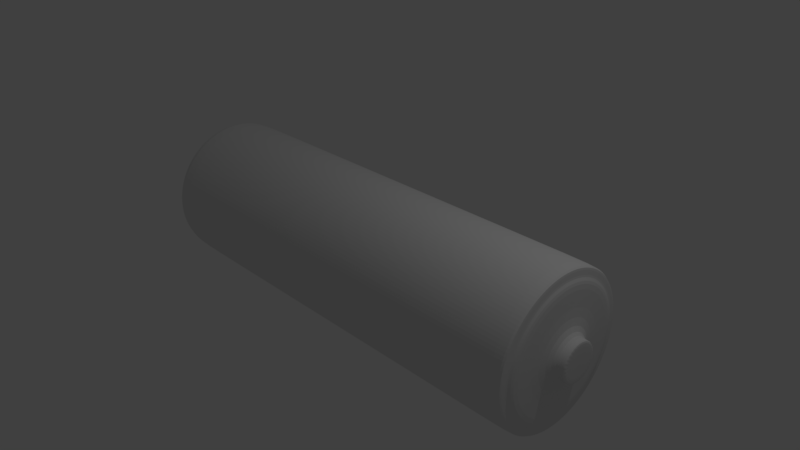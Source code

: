 # Source: pilha.blend  (saved by Blender 2.79.0; exported with 4.5.12 LTS)
import bpy
from mathutils import Matrix  # noqa: F401  (used for matrix-valued properties, if any)

bpy.ops.wm.read_factory_settings(use_empty=True)
scene = bpy.context.scene
scene.name = 'Scene'

# ---- collections
col_collection_1 = bpy.data.collections.new('Collection 1'); scene.collection.children.link(col_collection_1)

# ---- world
world_world = bpy.data.worlds.new('World'); scene.world = world_world
world_world.color = (0.05088, 0.05088, 0.05088)
world_world.use_sun_shadow = False
world_world.sun_shadow_jitter_overblur = 0.0
world_world.cycles.sampling_method = 'MANUAL'

# ---- cameras
cam_camera = bpy.data.cameras.new('Camera')
cam_camera.clip_end = 100.0
cam_camera.lens = 35.0
cam_camera.sensor_width = 32.0
cam_camera.sensor_height = 18.0
cam_camera.ortho_scale = 7.314
cam_camera.dof.focus_distance = 0.0
cam_camera.dof.aperture_fstop = 128.0

# ---- lights
light_lamp = bpy.data.lights.new('Lamp', 'POINT')
light_lamp.transmission_factor = 0.0
light_lamp.cutoff_distance = 30.0
light_lamp.energy = 100.0
light_lamp.shadow_buffer_clip_start = 1.001
light_lamp.shadow_soft_size = 0.1
light_lamp.shadow_maximum_resolution = 0.006
light_lamp.use_absolute_resolution = True

# ---- meshes
me_cylinder = bpy.data.meshes.new('Cylinder')
me_cylinder.from_pydata([(0.0, 1.0, -1.0), (0.0, 1.0, 1.0), (0.1951, 0.9808, -1.0), (0.1951, 0.9808, 1.0), (0.3827, 0.9239, -1.0), (0.3827, 0.9239, 1.0), (0.5556, 0.8315, -1.0), (0.5556, 0.8315, 1.0), (0.7071, 0.7071, -1.0), (0.7071, 0.7071, 1.0), (0.8315, 0.5556, -1.0), (0.8315, 0.5556, 1.0), (0.9239, 0.3827, -1.0), (0.9239, 0.3827, 1.0), (0.9808, 0.1951, -1.0), (0.9808, 0.1951, 1.0), (1.0, 7.55e-08, -1.0), (1.0, 7.55e-08, 1.0), (0.9808, -0.1951, -1.0), (0.9808, -0.1951, 1.0), (0.9239, -0.3827, -1.0), (0.9239, -0.3827, 1.0), (0.8315, -0.5556, -1.0), (0.8315, -0.5556, 1.0), (0.7071, -0.7071, -1.0), (0.7071, -0.7071, 1.0), (0.5556, -0.8315, -1.0), (0.5556, -0.8315, 1.0), (0.3827, -0.9239, -1.0), (0.3827, -0.9239, 1.0), (0.1951, -0.9808, -1.0), (0.1951, -0.9808, 1.0), (-3.258e-07, -1.0, -1.0), (-3.258e-07, -1.0, 1.0), (-0.1951, -0.9808, -1.0), (-0.1951, -0.9808, 1.0), (-0.3827, -0.9239, -1.0), (-0.3827, -0.9239, 1.0), (-0.5556, -0.8315, -1.0), (-0.5556, -0.8315, 1.0), (-0.7071, -0.7071, -1.0), (-0.7071, -0.7071, 1.0), (-0.8315, -0.5556, -1.0), (-0.8315, -0.5556, 1.0), (-0.9239, -0.3827, -1.0), (-0.9239, -0.3827, 1.0), (-0.9808, -0.1951, -1.0), (-0.9808, -0.1951, 1.0), (-1.0, 9.656e-07, -1.0), (-1.0, 9.656e-07, 1.0), (-0.9808, 0.1951, -1.0), (-0.9808, 0.1951, 1.0), (-0.9239, 0.3827, -1.0), (-0.9239, 0.3827, 1.0), (-0.8315, 0.5556, -1.0), (-0.8315, 0.5556, 1.0), (-0.7071, 0.7071, -1.0), (-0.7071, 0.7071, 1.0), (-0.5556, 0.8315, -1.0), (-0.5556, 0.8315, 1.0), (-0.3827, 0.9239, -1.0), (-0.3827, 0.9239, 1.0), (-0.1951, 0.9808, -1.0), (-0.1951, 0.9808, 1.0), (1.731e-08, 0.8543, -1.0), (0.1667, 0.8378, -1.0), (0.3269, 0.7892, -1.0), (0.4746, 0.7103, -1.0), (0.604, 0.604, -1.0), (0.7103, 0.4746, -1.0), (0.7892, 0.3269, -1.0), (0.8378, 0.1667, -1.0), (0.8543, 1.06e-07, -1.0), (0.8378, -0.1667, -1.0), (0.7892, -0.3269, -1.0), (0.7103, -0.4746, -1.0), (0.604, -0.604, -1.0), (0.4746, -0.7103, -1.0), (0.3269, -0.7892, -1.0), (0.1667, -0.8378, -1.0), (-2.61e-07, -0.8543, -1.0), (-0.1667, -0.8378, -1.0), (-0.3269, -0.7892, -1.0), (-0.4746, -0.7103, -1.0), (-0.604, -0.604, -1.0), (-0.7103, -0.4746, -1.0), (-0.7892, -0.3269, -1.0), (-0.8378, -0.1667, -1.0), (-0.8543, 8.664e-07, -1.0), (-0.8378, 0.1667, -1.0), (-0.7892, 0.3269, -1.0), (-0.7103, 0.4746, -1.0), (-0.604, 0.6041, -1.0), (-0.4746, 0.7103, -1.0), (-0.3269, 0.7892, -1.0), (-0.1667, 0.8378, -1.0), (3.504e-08, 0.6931, -0.9833), (0.1352, 0.6797, -0.9833), (0.2652, 0.6403, -0.9833), (0.385, 0.5763, -0.9833), (0.4901, 0.4901, -0.9833), (0.5763, 0.385, -0.9833), (0.6403, 0.2652, -0.9833), (0.6797, 0.1352, -0.9833), (0.6931, 1.472e-07, -0.9833), (0.6797, -0.1352, -0.9833), (0.6403, -0.2652, -0.9833), (0.5763, -0.385, -0.9833), (0.4901, -0.4901, -0.9833), (0.385, -0.5763, -0.9833), (0.2652, -0.6403, -0.9833), (0.1352, -0.6797, -0.9833), (-1.908e-07, -0.6931, -0.9833), (-0.1352, -0.6797, -0.9833), (-0.2652, -0.6403, -0.9833), (-0.385, -0.5763, -0.9833), (-0.4901, -0.4901, -0.9833), (-0.5763, -0.385, -0.9833), (-0.6403, -0.2652, -0.9833), (-0.6797, -0.1352, -0.9833), (-0.6931, 7.641e-07, -0.9833), (-0.6797, 0.1352, -0.9833), (-0.6403, 0.2652, -0.9833), (-0.5763, 0.385, -0.9833), (-0.4901, 0.4901, -0.9833), (-0.385, 0.5763, -0.9833), (-0.2652, 0.6403, -0.9833), (-0.1352, 0.6797, -0.9833), (3.552e-08, 0.5545, -1.0), (0.1082, 0.5438, -1.0), (0.2122, 0.5122, -1.0), (0.308, 0.461, -1.0), (0.3921, 0.3921, -1.0), (0.461, 0.308, -1.0), (0.5122, 0.2122, -1.0), (0.5438, 0.1082, -1.0), (0.5545, 1.822e-07, -1.0), (0.5438, -0.1082, -1.0), (0.5122, -0.2122, -1.0), (0.461, -0.308, -1.0), (0.3921, -0.3921, -1.0), (0.308, -0.461, -1.0), (0.2122, -0.5122, -1.0), (0.1082, -0.5438, -1.0), (-1.451e-07, -0.5545, -1.0), (-0.1082, -0.5438, -1.0), (-0.2122, -0.5122, -1.0), (-0.308, -0.461, -1.0), (-0.3921, -0.3921, -1.0), (-0.461, -0.308, -1.0), (-0.5122, -0.2122, -1.0), (-0.5438, -0.1082, -1.0), (-0.5545, 6.757e-07, -1.0), (-0.5438, 0.1082, -1.0), (-0.5122, 0.2122, -1.0), (-0.461, 0.308, -1.0), (-0.3921, 0.3921, -1.0), (-0.308, 0.461, -1.0), (-0.2122, 0.5122, -1.0), (-0.1082, 0.5438, -1.0), (7.282e-08, 0.2772, -0.98), (0.05408, 0.2719, -0.98), (0.1061, 0.2561, -0.98), (0.154, 0.2305, -0.98), (0.196, 0.196, -0.98), (0.2305, 0.154, -0.98), (0.2561, 0.1061, -0.98), (0.2719, 0.05408, -0.98), (0.2772, 2.578e-07, -0.98), (0.2719, -0.05408, -0.98), (0.2561, -0.1061, -0.98), (0.2305, -0.154, -0.98), (0.196, -0.196, -0.98), (0.154, -0.2305, -0.98), (0.1061, -0.2561, -0.98), (0.05408, -0.2719, -0.98), (-1.752e-08, -0.2772, -0.98), (-0.05408, -0.2719, -0.98), (-0.1061, -0.2561, -0.98), (-0.154, -0.2305, -0.98), (-0.196, -0.196, -0.98), (-0.2305, -0.154, -0.98), (-0.2561, -0.1061, -0.98), (-0.2719, -0.05408, -0.98), (-0.2772, 5.046e-07, -0.98), (-0.2719, 0.05408, -0.98), (-0.2561, 0.1061, -0.98), (-0.2305, 0.154, -0.98), (-0.196, 0.196, -0.98), (-0.154, 0.2305, -0.98), (-0.1061, 0.2561, -0.98), (-0.05408, 0.2719, -0.98), (0.1951, 0.9808, 1.017), (-1.002e-08, 1.0, 1.017), (0.3827, 0.9239, 1.017), (0.5556, 0.8315, 1.017), (0.7071, 0.7071, 1.017), (0.8315, 0.5556, 1.017), (0.9239, 0.3827, 1.017), (0.9808, 0.1951, 1.017), (1.0, 7.55e-08, 1.017), (0.9808, -0.1951, 1.017), (0.9239, -0.3827, 1.017), (0.8315, -0.5556, 1.017), (0.7071, -0.7071, 1.017), (0.5556, -0.8315, 1.017), (0.3827, -0.9239, 1.017), (0.1951, -0.9808, 1.017), (-3.359e-07, -1.0, 1.017), (-0.1951, -0.9808, 1.017), (-0.3827, -0.9239, 1.017), (-0.5556, -0.8315, 1.017), (-0.7071, -0.7071, 1.017), (-0.8315, -0.5556, 1.017), (-0.9239, -0.3827, 1.017), (-0.9808, -0.1951, 1.017), (-1.0, 9.656e-07, 1.017), (-0.9808, 0.1951, 1.017), (-0.9239, 0.3827, 1.017), (-0.8315, 0.5556, 1.017), (-0.7071, 0.7071, 1.017), (-0.5556, 0.8315, 1.017), (-0.3827, 0.9239, 1.017), (-0.1951, 0.9808, 1.017), (0.1658, 0.8337, 1.017), (9.22e-09, 0.85, 1.017), (0.3253, 0.7853, 1.017), (0.4722, 0.7067, 1.017), (0.601, 0.601, 1.017), (0.7067, 0.4722, 1.017), (0.7853, 0.3253, 1.017), (0.8337, 0.1658, 1.017), (0.85, 1.069e-07, 1.017), (0.8337, -0.1658, 1.017), (0.7853, -0.3253, 1.017), (0.7067, -0.4722, 1.017), (0.601, -0.601, 1.017), (0.4722, -0.7067, 1.017), (0.3253, -0.7853, 1.017), (0.1658, -0.8337, 1.017), (-2.677e-07, -0.85, 1.017), (-0.1658, -0.8337, 1.017), (-0.3253, -0.7853, 1.017), (-0.4722, -0.7067, 1.017), (-0.601, -0.601, 1.017), (-0.7067, -0.4722, 1.017), (-0.7853, -0.3253, 1.017), (-0.8337, -0.1658, 1.017), (-0.85, 8.635e-07, 1.017), (-0.8337, 0.1658, 1.017), (-0.7853, 0.3253, 1.017), (-0.7067, 0.4722, 1.017), (-0.601, 0.601, 1.017), (-0.4722, 0.7067, 1.017), (-0.3253, 0.7853, 1.017), (-0.1658, 0.8337, 1.017), (0.1658, 0.8337, 1.033), (2.778e-09, 0.85, 1.033), (0.3253, 0.7853, 1.033), (0.4722, 0.7067, 1.033), (0.601, 0.601, 1.033), (0.7067, 0.4722, 1.033), (0.7853, 0.3253, 1.033), (0.8337, 0.1658, 1.033), (0.85, 1.069e-07, 1.033), (0.8337, -0.1658, 1.033), (0.7853, -0.3253, 1.033), (0.7067, -0.4722, 1.033), (0.601, -0.601, 1.033), (0.4722, -0.7067, 1.033), (0.3253, -0.7853, 1.033), (0.1658, -0.8337, 1.033), (-2.742e-07, -0.85, 1.033), (-0.1658, -0.8337, 1.033), (-0.3253, -0.7853, 1.033), (-0.4722, -0.7067, 1.033), (-0.601, -0.601, 1.033), (-0.7067, -0.4722, 1.033), (-0.7853, -0.3253, 1.033), (-0.8337, -0.1658, 1.033), (-0.85, 8.635e-07, 1.033), (-0.8337, 0.1658, 1.033), (-0.7853, 0.3253, 1.033), (-0.7067, 0.4722, 1.033), (-0.601, 0.601, 1.033), (-0.4722, 0.7067, 1.033), (-0.3253, 0.7853, 1.033), (-0.1658, 0.8337, 1.033), (0.04975, 0.2501, 1.033), (9.113e-08, 0.255, 1.033), (0.09758, 0.2356, 1.033), (0.1417, 0.212, 1.033), (0.1803, 0.1803, 1.033), (0.212, 0.1417, 1.033), (0.2356, 0.09758, 1.033), (0.2501, 0.04975, 1.033), (0.255, 2.472e-07, 1.033), (0.2501, -0.04975, 1.033), (0.2356, -0.09758, 1.033), (0.212, -0.1417, 1.033), (0.1803, -0.1803, 1.033), (0.1417, -0.212, 1.033), (0.09758, -0.2356, 1.033), (0.04975, -0.2501, 1.033), (8.036e-09, -0.255, 1.033), (-0.04975, -0.2501, 1.033), (-0.09758, -0.2356, 1.033), (-0.1417, -0.212, 1.033), (-0.1803, -0.1803, 1.033), (-0.212, -0.1417, 1.033), (-0.2356, -0.09758, 1.033), (-0.2501, -0.04975, 1.033), (-0.255, 4.742e-07, 1.033), (-0.2501, 0.04975, 1.033), (-0.2356, 0.09758, 1.033), (-0.212, 0.1417, 1.033), (-0.1803, 0.1803, 1.033), (-0.1417, 0.212, 1.033), (-0.09758, 0.2356, 1.033), (-0.04975, 0.2501, 1.033), (0.04975, 0.2501, 1.1), (8.011e-08, 0.255, 1.1), (0.09758, 0.2356, 1.1), (0.1417, 0.212, 1.1), (0.1803, 0.1803, 1.1), (0.212, 0.1417, 1.1), (0.2356, 0.09758, 1.1), (0.2501, 0.04975, 1.1), (0.255, 2.472e-07, 1.1), (0.2501, -0.04975, 1.1), (0.2356, -0.09758, 1.1), (0.212, -0.1417, 1.1), (0.1803, -0.1803, 1.1), (0.1417, -0.212, 1.1), (0.09758, -0.2356, 1.1), (0.04975, -0.2501, 1.1), (-2.977e-09, -0.255, 1.1), (-0.04975, -0.2501, 1.1), (-0.09758, -0.2356, 1.1), (-0.1417, -0.212, 1.1), (-0.1803, -0.1803, 1.1), (-0.212, -0.1417, 1.1), (-0.2356, -0.09758, 1.1), (-0.2501, -0.04975, 1.1), (-0.255, 4.742e-07, 1.1), (-0.2501, 0.04975, 1.1), (-0.2356, 0.09758, 1.1), (-0.212, 0.1417, 1.1), (-0.1803, 0.1803, 1.1), (-0.1417, 0.212, 1.1), (-0.09758, 0.2356, 1.1), (-0.04975, 0.2501, 1.1), (0.04975, 0.2501, 1.095), (0.09758, 0.2356, 1.095), (-0.1803, 0.1803, 1.095), (-0.1417, 0.212, 1.095), (0.04975, -0.2501, 1.095), (-2.171e-09, -0.255, 1.095), (0.1417, 0.212, 1.095), (-0.09758, 0.2356, 1.095), (-0.04975, -0.2501, 1.095), (0.1803, 0.1803, 1.095), (-0.04975, 0.2501, 1.095), (-0.09758, -0.2356, 1.095), (0.212, 0.1417, 1.095), (8.092e-08, 0.255, 1.095), (-0.1417, -0.212, 1.095), (0.2356, 0.09758, 1.095), (-0.1803, -0.1803, 1.095), (0.2501, 0.04975, 1.095), (-0.212, -0.1417, 1.095), (0.255, 2.472e-07, 1.095), (-0.2356, -0.09758, 1.095), (0.2501, -0.04975, 1.095), (-0.2501, -0.04975, 1.095), (0.2356, -0.09758, 1.095), (-0.255, 4.742e-07, 1.095), (0.212, -0.1417, 1.095), (-0.2501, 0.04975, 1.095), (0.1803, -0.1803, 1.095), (-0.2356, 0.09758, 1.095), (0.1417, -0.212, 1.095), (-0.212, 0.1417, 1.095), (0.09758, -0.2356, 1.095), (0.0, 1.0, -0.9), (0.1951, 0.9808, -0.9), (0.3827, 0.9239, -0.9), (0.5556, 0.8315, -0.9), (0.7071, 0.7071, -0.9), (0.8315, 0.5556, -0.9), (0.9239, 0.3827, -0.9), (0.9808, 0.1951, -0.9), (1.0, 7.55e-08, -0.9), (0.9808, -0.1951, -0.9), (0.9239, -0.3827, -0.9), (0.8315, -0.5556, -0.9), (0.7071, -0.7071, -0.9), (0.5556, -0.8315, -0.9), (0.3827, -0.9239, -0.9), (0.1951, -0.9808, -0.9), (-3.258e-07, -1.0, -0.9), (-0.1951, -0.9808, -0.9), (-0.3827, -0.9239, -0.9), (-0.5556, -0.8315, -0.9), (-0.7071, -0.7071, -0.9), (-0.8315, -0.5556, -0.9), (-0.9239, -0.3827, -0.9), (-0.9808, -0.1951, -0.9), (-1.0, 9.656e-07, -0.9), (-0.9808, 0.1951, -0.9), (-0.9239, 0.3827, -0.9), (-0.8315, 0.5556, -0.9), (-0.7071, 0.7071, -0.9), (-0.5556, 0.8315, -0.9), (-0.3827, 0.9239, -0.9), (-0.1951, 0.9808, -0.9)], [], [(384, 1, 3, 385), (385, 3, 5, 386), (386, 5, 7, 387), (387, 7, 9, 388), (388, 9, 11, 389), (389, 11, 13, 390), (390, 13, 15, 391), (391, 15, 17, 392), (392, 17, 19, 393), (393, 19, 21, 394), (394, 21, 23, 395), (395, 23, 25, 396), (396, 25, 27, 397), (397, 27, 29, 398), (398, 29, 31, 399), (399, 31, 33, 400), (400, 33, 35, 401), (401, 35, 37, 402), (402, 37, 39, 403), (403, 39, 41, 404), (404, 41, 43, 405), (405, 43, 45, 406), (406, 45, 47, 407), (407, 47, 49, 408), (408, 49, 51, 409), (409, 51, 53, 410), (410, 53, 55, 411), (411, 55, 57, 412), (412, 57, 59, 413), (413, 59, 61, 414), (17, 15, 199, 200), (414, 61, 63, 415), (415, 63, 1, 384), (32, 34, 81, 80), (84, 85, 117, 116), (50, 52, 90, 89), (6, 8, 68, 67), (24, 26, 77, 76), (42, 44, 86, 85), (60, 62, 95, 94), (16, 18, 73, 72), (34, 36, 82, 81), (52, 54, 91, 90), (8, 10, 69, 68), (26, 28, 78, 77), (44, 46, 87, 86), (0, 2, 65, 64), (62, 0, 64, 95), (18, 20, 74, 73), (36, 38, 83, 82), (54, 56, 92, 91), (10, 12, 70, 69), (28, 30, 79, 78), (46, 48, 88, 87), (2, 4, 66, 65), (20, 22, 75, 74), (38, 40, 84, 83), (56, 58, 93, 92), (12, 14, 71, 70), (30, 32, 80, 79), (48, 50, 89, 88), (4, 6, 67, 66), (22, 24, 76, 75), (40, 42, 85, 84), (58, 60, 94, 93), (14, 16, 72, 71), (119, 120, 152, 151), (71, 72, 104, 103), (85, 86, 118, 117), (72, 73, 105, 104), (86, 87, 119, 118), (73, 74, 106, 105), (87, 88, 120, 119), (74, 75, 107, 106), (88, 89, 121, 120), (75, 76, 108, 107), (89, 90, 122, 121), (76, 77, 109, 108), (90, 91, 123, 122), (77, 78, 110, 109), (64, 65, 97, 96), (91, 92, 124, 123), (78, 79, 111, 110), (65, 66, 98, 97), (92, 93, 125, 124), (79, 80, 112, 111), (66, 67, 99, 98), (93, 94, 126, 125), (80, 81, 113, 112), (67, 68, 100, 99), (94, 95, 127, 126), (81, 82, 114, 113), (68, 69, 101, 100), (95, 64, 96, 127), (82, 83, 115, 114), (69, 70, 102, 101), (83, 84, 116, 115), (70, 71, 103, 102), (154, 155, 187, 186), (106, 107, 139, 138), (120, 121, 153, 152), (107, 108, 140, 139), (121, 122, 154, 153), (108, 109, 141, 140), (122, 123, 155, 154), (109, 110, 142, 141), (96, 97, 129, 128), (123, 124, 156, 155), (110, 111, 143, 142), (97, 98, 130, 129), (124, 125, 157, 156), (111, 112, 144, 143), (98, 99, 131, 130), (125, 126, 158, 157), (112, 113, 145, 144), (99, 100, 132, 131), (126, 127, 159, 158), (113, 114, 146, 145), (100, 101, 133, 132), (127, 96, 128, 159), (114, 115, 147, 146), (101, 102, 134, 133), (115, 116, 148, 147), (102, 103, 135, 134), (116, 117, 149, 148), (103, 104, 136, 135), (117, 118, 150, 149), (104, 105, 137, 136), (118, 119, 151, 150), (105, 106, 138, 137), (160, 161, 162, 163, 164, 165, 166, 167, 168, 169, 170, 171, 172, 173, 174, 175, 176, 177, 178, 179, 180, 181, 182, 183, 184, 185, 186, 187, 188, 189, 190, 191), (141, 142, 174, 173), (128, 129, 161, 160), (155, 156, 188, 187), (142, 143, 175, 174), (129, 130, 162, 161), (156, 157, 189, 188), (143, 144, 176, 175), (130, 131, 163, 162), (157, 158, 190, 189), (144, 145, 177, 176), (131, 132, 164, 163), (158, 159, 191, 190), (145, 146, 178, 177), (132, 133, 165, 164), (159, 128, 160, 191), (146, 147, 179, 178), (133, 134, 166, 165), (147, 148, 180, 179), (134, 135, 167, 166), (148, 149, 181, 180), (135, 136, 168, 167), (149, 150, 182, 181), (136, 137, 169, 168), (150, 151, 183, 182), (137, 138, 170, 169), (151, 152, 184, 183), (138, 139, 171, 170), (152, 153, 185, 184), (139, 140, 172, 171), (153, 154, 186, 185), (140, 141, 173, 172), (212, 211, 243, 244), (35, 33, 208, 209), (53, 51, 217, 218), (9, 7, 195, 196), (27, 25, 204, 205), (45, 43, 213, 214), (63, 61, 222, 223), (19, 17, 200, 201), (37, 35, 209, 210), (55, 53, 218, 219), (11, 9, 196, 197), (29, 27, 205, 206), (3, 1, 193, 192), (47, 45, 214, 215), (1, 63, 223, 193), (21, 19, 201, 202), (39, 37, 210, 211), (57, 55, 219, 220), (13, 11, 197, 198), (31, 29, 206, 207), (49, 47, 215, 216), (5, 3, 192, 194), (23, 21, 202, 203), (41, 39, 211, 212), (59, 57, 220, 221), (15, 13, 198, 199), (33, 31, 207, 208), (51, 49, 216, 217), (7, 5, 194, 195), (25, 23, 203, 204), (43, 41, 212, 213), (61, 59, 221, 222), (247, 246, 278, 279), (199, 198, 230, 231), (213, 212, 244, 245), (200, 199, 231, 232), (214, 213, 245, 246), (201, 200, 232, 233), (215, 214, 246, 247), (202, 201, 233, 234), (216, 215, 247, 248), (203, 202, 234, 235), (217, 216, 248, 249), (204, 203, 235, 236), (218, 217, 249, 250), (205, 204, 236, 237), (219, 218, 250, 251), (206, 205, 237, 238), (192, 193, 225, 224), (220, 219, 251, 252), (207, 206, 238, 239), (194, 192, 224, 226), (221, 220, 252, 253), (208, 207, 239, 240), (195, 194, 226, 227), (222, 221, 253, 254), (209, 208, 240, 241), (196, 195, 227, 228), (223, 222, 254, 255), (210, 209, 241, 242), (197, 196, 228, 229), (193, 223, 255, 225), (211, 210, 242, 243), (198, 197, 229, 230), (282, 281, 313, 314), (234, 233, 265, 266), (248, 247, 279, 280), (235, 234, 266, 267), (249, 248, 280, 281), (236, 235, 267, 268), (250, 249, 281, 282), (237, 236, 268, 269), (251, 250, 282, 283), (238, 237, 269, 270), (224, 225, 257, 256), (252, 251, 283, 284), (239, 238, 270, 271), (226, 224, 256, 258), (253, 252, 284, 285), (240, 239, 271, 272), (227, 226, 258, 259), (254, 253, 285, 286), (241, 240, 272, 273), (228, 227, 259, 260), (255, 254, 286, 287), (242, 241, 273, 274), (229, 228, 260, 261), (225, 255, 287, 257), (243, 242, 274, 275), (230, 229, 261, 262), (244, 243, 275, 276), (231, 230, 262, 263), (245, 244, 276, 277), (232, 231, 263, 264), (246, 245, 277, 278), (233, 232, 264, 265), (353, 352, 320, 322), (269, 268, 300, 301), (283, 282, 314, 315), (270, 269, 301, 302), (256, 257, 289, 288), (284, 283, 315, 316), (271, 270, 302, 303), (258, 256, 288, 290), (285, 284, 316, 317), (272, 271, 303, 304), (259, 258, 290, 291), (286, 285, 317, 318), (273, 272, 304, 305), (260, 259, 291, 292), (287, 286, 318, 319), (274, 273, 305, 306), (261, 260, 292, 293), (257, 287, 319, 289), (275, 274, 306, 307), (262, 261, 293, 294), (276, 275, 307, 308), (263, 262, 294, 295), (277, 276, 308, 309), (264, 263, 295, 296), (278, 277, 309, 310), (265, 264, 296, 297), (279, 278, 310, 311), (266, 265, 297, 298), (280, 279, 311, 312), (267, 266, 298, 299), (281, 280, 312, 313), (268, 267, 299, 300), (320, 321, 351, 350, 349, 348, 347, 346, 345, 344, 343, 342, 341, 340, 339, 338, 337, 336, 335, 334, 333, 332, 331, 330, 329, 328, 327, 326, 325, 324, 323, 322), (355, 354, 348, 349), (357, 356, 335, 336), (358, 353, 322, 323), (359, 355, 349, 350), (360, 357, 336, 337), (361, 358, 323, 324), (362, 359, 350, 351), (363, 360, 337, 338), (364, 361, 324, 325), (365, 362, 351, 321), (366, 363, 338, 339), (367, 364, 325, 326), (368, 366, 339, 340), (369, 367, 326, 327), (370, 368, 340, 341), (371, 369, 327, 328), (372, 370, 341, 342), (373, 371, 328, 329), (374, 372, 342, 343), (375, 373, 329, 330), (376, 374, 343, 344), (377, 375, 330, 331), (378, 376, 344, 345), (379, 377, 331, 332), (380, 378, 345, 346), (381, 379, 332, 333), (382, 380, 346, 347), (383, 381, 333, 334), (352, 365, 321, 320), (354, 382, 347, 348), (356, 383, 334, 335), (303, 302, 383, 356), (316, 315, 382, 354), (288, 289, 365, 352), (302, 301, 381, 383), (315, 314, 380, 382), (301, 300, 379, 381), (314, 313, 378, 380), (300, 299, 377, 379), (313, 312, 376, 378), (299, 298, 375, 377), (312, 311, 374, 376), (298, 297, 373, 375), (311, 310, 372, 374), (297, 296, 371, 373), (310, 309, 370, 372), (296, 295, 369, 371), (309, 308, 368, 370), (295, 294, 367, 369), (308, 307, 366, 368), (294, 293, 364, 367), (307, 306, 363, 366), (289, 319, 362, 365), (293, 292, 361, 364), (306, 305, 360, 363), (319, 318, 359, 362), (292, 291, 358, 361), (305, 304, 357, 360), (318, 317, 355, 359), (291, 290, 353, 358), (304, 303, 356, 357), (317, 316, 354, 355), (290, 288, 352, 353), (62, 415, 384, 0), (60, 414, 415, 62), (58, 413, 414, 60), (56, 412, 413, 58), (54, 411, 412, 56), (52, 410, 411, 54), (50, 409, 410, 52), (48, 408, 409, 50), (46, 407, 408, 48), (44, 406, 407, 46), (42, 405, 406, 44), (40, 404, 405, 42), (38, 403, 404, 40), (36, 402, 403, 38), (34, 401, 402, 36), (32, 400, 401, 34), (30, 399, 400, 32), (28, 398, 399, 30), (26, 397, 398, 28), (24, 396, 397, 26), (22, 395, 396, 24), (20, 394, 395, 22), (18, 393, 394, 20), (16, 392, 393, 18), (14, 391, 392, 16), (12, 390, 391, 14), (10, 389, 390, 12), (8, 388, 389, 10), (6, 387, 388, 8), (4, 386, 387, 6), (2, 385, 386, 4), (0, 384, 385, 2)])
me_cylinder.use_remesh_preserve_volume = False
me_cylinder.use_remesh_preserve_attributes = False
me_cylinder.use_mirror_vertex_groups = False
me_cylinder.update()

# ---- objects
ob_cylinder = bpy.data.objects.new('Cylinder', me_cylinder)
ob_lamp = bpy.data.objects.new('Lamp', light_lamp)
ob_camera = bpy.data.objects.new('Camera', cam_camera)

# ---- transforms, parenting, visibility, modifiers, constraints
ob_cylinder.location = (0.0, 0.0, 0.0)
ob_cylinder.rotation_euler = (-0.0, 1.571, 0.0)
ob_cylinder.scale = (1.0, 1.0, 3.0)
ob_cylinder.lineart.crease_threshold = 0.0
_m = ob_cylinder.modifiers.new('Subsurf', 'SUBSURF')
_m.uv_smooth = 'PRESERVE_CORNERS'
_m.quality = 2
_m.show_only_control_edges = False
ob_lamp.location = (4.076, 1.005, 5.904)
ob_lamp.rotation_euler = (0.6503, 0.05522, 1.866)
ob_lamp.lock_rotations_4d = False
ob_lamp.empty_display_type = 'ARROWS'
ob_lamp.color = (0.0, 0.0, 0.0, 0.0)
ob_lamp.lineart.crease_threshold = 0.0
ob_camera.location = (7.481, -6.508, 5.344)
ob_camera.rotation_euler = (1.109, 0.0, 0.8149)
ob_camera.lock_rotations_4d = False
ob_camera.empty_display_type = 'ARROWS'
ob_camera.color = (0.0, 0.0, 0.0, 0.0)
ob_camera.display_type = 'WIRE'
ob_camera.lineart.crease_threshold = 0.0

# ---- collection membership
col_collection_1.objects.link(ob_cylinder)
col_collection_1.objects.link(ob_lamp)
col_collection_1.objects.link(ob_camera)

# ---- scene / render settings (as saved in the file)
scene.camera = ob_camera
scene.frame_start = 1; scene.frame_end = 250; scene.frame_set(1)
scene.render.engine = 'BLENDER_EEVEE_NEXT'
scene.render.resolution_percentage = 50
scene.render.dither_intensity = 0.0
scene.cycles.use_denoising = False
scene.cycles.samples = 128
scene.cycles.sampling_pattern = 'TABULATED_SOBOL'
scene.cycles.use_adaptive_sampling = False
scene.cycles.use_light_tree = False
scene.cycles.blur_glossy = 0.0
scene.cycles.sample_clamp_indirect = 0.0
scene.view_settings.view_transform = 'Standard'
bpy.context.view_layer.update()
